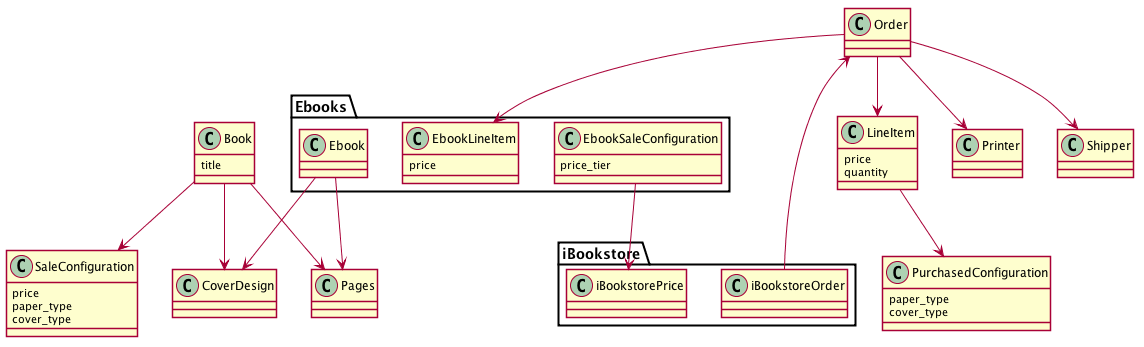

The diagram above was rendered by PlantUML. Its source (embedded in the PNG):
@startuml
skinparam shadowing false

package "Ebooks" {
  class Ebook {
  }

  class EbookLineItem {
    price
  }

  class EbookSaleConfiguration {
    price_tier
  }
}

package "iBookstore" {
  class iBookstoreOrder
  class iBookstorePrice

}
iBookstoreOrder --> Order
EbookSaleConfiguration --> iBookstorePrice

Ebook --> Pages
Ebook --> CoverDesign

Order --> EbookLineItem

class Book {
  title
}

class CoverDesign
class Pages

Book --> CoverDesign
Book --> Pages
Book --> SaleConfiguration

class SaleConfiguration {
  price
  paper_type
  cover_type
}

class Order
class LineItem {
  price
  quantity
}


class PurchasedConfiguration {
  paper_type
  cover_type
}

Order --> LineItem
LineItem --> PurchasedConfiguration

Order --> Printer
Order --> Shipper

class Printer
class Shipper

@enduml